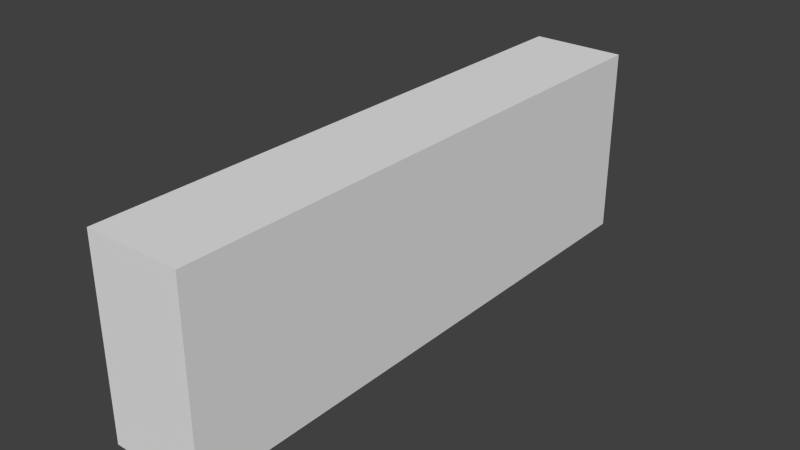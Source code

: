 # Source: 1x3x2_Wall.blend  (saved by Blender 2.73.0; exported with 4.5.12 LTS)
import bpy
from mathutils import Matrix  # noqa: F401  (used for matrix-valued properties, if any)

bpy.ops.wm.read_factory_settings(use_empty=True)
scene = bpy.context.scene
scene.name = 'Scene'

# ---- collections
col_collection_1 = bpy.data.collections.new('Collection 1'); scene.collection.children.link(col_collection_1)

# ---- materials (node trees are filled in below, after node groups)
mat_material = bpy.data.materials.new('Material')
mat_material.alpha_threshold = 0.0
mat_material.use_transparent_shadow = False
mat_material.roughness = 0.5
mat_material.line_color = (0.0, 0.0, 0.0, 1.0)

# ---- material node trees

# ---- world
world_world = bpy.data.worlds.new('World'); scene.world = world_world
world_world.color = (0.05088, 0.05088, 0.05088)
world_world.use_sun_shadow = False
world_world.sun_shadow_jitter_overblur = 0.0
world_world.cycles.sampling_method = 'MANUAL'
world_world.cycles.sample_map_resolution = 256

# ---- meshes
me_cube = bpy.data.meshes.new('Cube')
me_cube.from_pydata([(1.0, 3.0, 0.0), (1.0, -3.0, 0.0), (-1.192e-07, -3.0, 0.0), (3.576e-07, 3.0, 0.0), (1.0, 3.0, 2.0), (1.0, -3.0, 2.0), (-3.576e-07, -3.0, 2.0), (5.96e-08, 3.0, 2.0)], [], [(0, 1, 2, 3), (4, 7, 6, 5), (0, 4, 5, 1), (1, 5, 6, 2), (2, 6, 7, 3), (4, 0, 3, 7)])
_uv = me_cube.uv_layers.new(name='UVMap')
_uv.uv.foreach_set('vector', [0.375, 0.5, 0.375, 0.1251, 0.4375, 0.1251, 0.4375, 0.5, 0.375, 0.625, 0.4375, 0.625, 0.4375, 0.9999, 0.375, 0.9999, 0.375, 0.5, 0.375, 0.625, 9.012e-05, 0.625, 9.026e-05, 0.5, 0.375, 0.1251, 0.375, 9.012e-05, 0.4375, 9.012e-05, 0.4375, 0.1251, 0.8124, 0.5, 0.8124, 0.625, 0.4375, 0.625, 0.4375, 0.5, 0.375, 0.625, 0.375, 0.5, 0.4375, 0.5, 0.4375, 0.625])
me_cube.materials.append(mat_material)
me_cube.use_remesh_preserve_volume = False
me_cube.use_remesh_preserve_attributes = False
me_cube.use_mirror_vertex_groups = False
me_cube.update()

# ---- objects
ob_cube = bpy.data.objects.new('Cube', me_cube)

# ---- transforms, parenting, visibility, modifiers, constraints
ob_cube.location = (0.0, 0.0, 0.0)
ob_cube.lock_rotations_4d = False
ob_cube.empty_display_type = 'ARROWS'
ob_cube.lineart.crease_threshold = 0.0

# ---- collection membership
col_collection_1.objects.link(ob_cube)

# ---- scene / render settings (as saved in the file)
scene.frame_start = 1; scene.frame_end = 250; scene.frame_set(1)
scene.render.engine = 'BLENDER_EEVEE_NEXT'
scene.render.resolution_percentage = 50
scene.render.dither_intensity = 0.0
scene.cycles.use_denoising = False
scene.cycles.samples = 10
scene.cycles.sampling_pattern = 'TABULATED_SOBOL'
scene.cycles.light_sampling_threshold = 0.0
scene.cycles.use_adaptive_sampling = False
scene.cycles.use_light_tree = False
scene.cycles.blur_glossy = 0.0
scene.cycles.pixel_filter_type = 'GAUSSIAN'
scene.cycles.sample_clamp_indirect = 0.0
scene.view_settings.view_transform = 'Standard'
bpy.context.view_layer.update()

# ---- added for rendering (the .blend has no active camera and no usable light): camera, sun
cam_auto = bpy.data.cameras.new('AutoCamera')
cam_auto.lens = 50.0
cam_auto.sensor_width = 36.0
cam_auto.clip_end = 1000.0
ob_auto_camera = bpy.data.objects.new('AutoCamera', cam_auto)
scene.collection.objects.link(ob_auto_camera)
ob_auto_camera.location = (6.42433, -7.1092, 5.73946)
ob_auto_camera.rotation_euler = (1.09748, -7.21219e-08, 0.694738)
scene.camera = ob_auto_camera
light_auto_sun = bpy.data.lights.new('AutoSun', 'SUN')
light_auto_sun.energy = 3.0
light_auto_sun.angle = 0.0523599
ob_auto_sun = bpy.data.objects.new('AutoSun', light_auto_sun)
scene.collection.objects.link(ob_auto_sun)
ob_auto_sun.rotation_euler = (0.872665, 0.174533, 0.523599)
bpy.context.view_layer.update()
